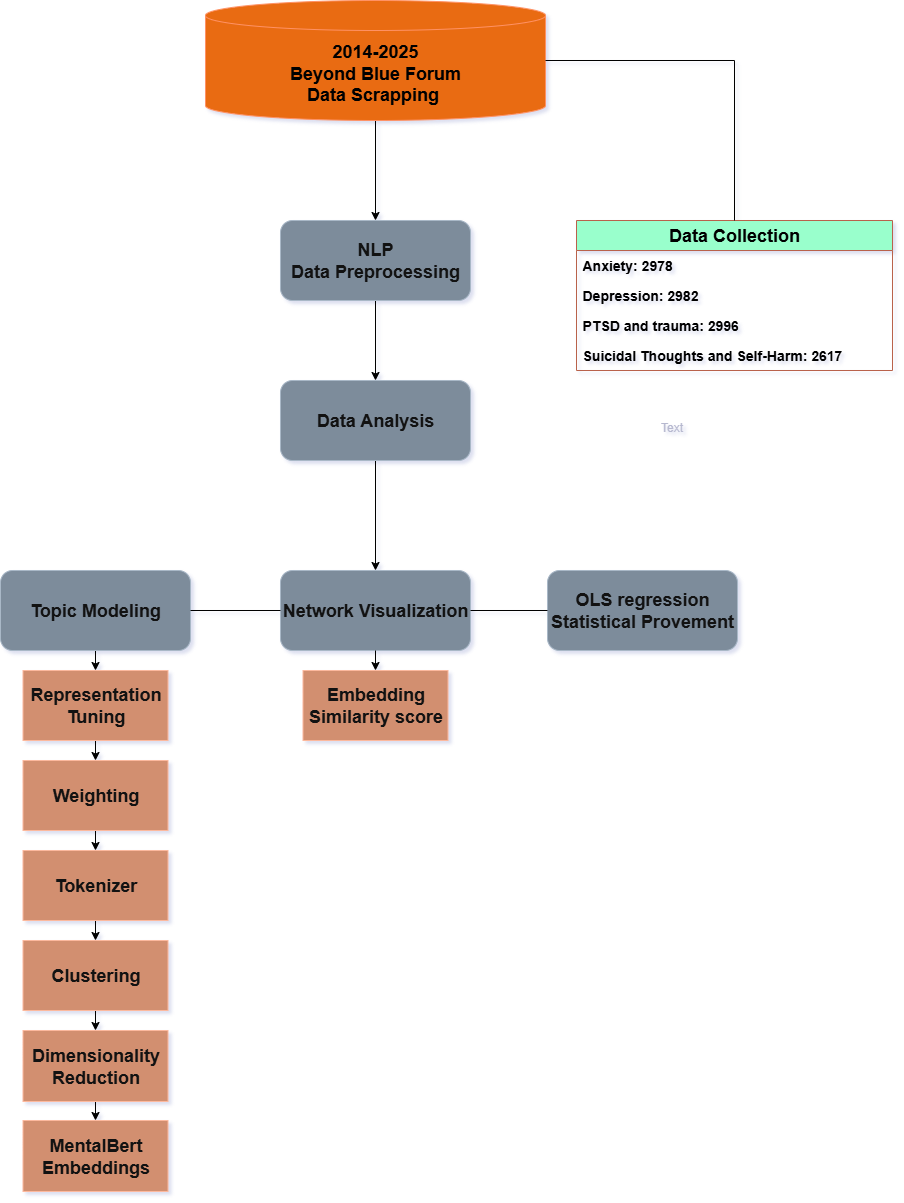

The diagram above was exported from draw.io. Its source (the exported page's mxGraphModel, read from the mxfile embedded in the PNG):
<mxGraphModel dx="1141" dy="595" grid="0" gridSize="10" guides="1" tooltips="1" connect="1" arrows="1" fold="1" page="1" pageScale="1" pageWidth="827" pageHeight="1169" background="light-dark(#FFFFFF,#FFFFFF)" math="0" shadow="1">
  <root>
    <mxCell id="0" />
    <mxCell id="1" parent="0" />
    <mxCell id="LpX3FGePF67GAeOUI3Us-13" value="" style="edgeStyle=orthogonalEdgeStyle;rounded=0;orthogonalLoop=1;jettySize=auto;html=1;strokeColor=light-dark(#000000,#000000);" edge="1" parent="1" source="iuZL-tFA74sUk1OsT1QP-1" target="iuZL-tFA74sUk1OsT1QP-2">
      <mxGeometry relative="1" as="geometry" />
    </mxCell>
    <mxCell id="iuZL-tFA74sUk1OsT1QP-1" value="&lt;div&gt;&lt;font style=&quot;font-size: 18px; color: light-dark(rgb(0, 0, 0), rgb(0, 0, 0));&quot;&gt;&lt;b&gt;2014-2025&lt;/b&gt;&lt;/font&gt;&lt;/div&gt;&lt;div&gt;&lt;font style=&quot;font-size: 18px; color: light-dark(rgb(0, 0, 0), rgb(0, 0, 0));&quot;&gt;&lt;b&gt;Beyond Blue Forum&lt;/b&gt;&lt;/font&gt;&lt;/div&gt;&lt;font style=&quot;font-size: 18px; color: light-dark(rgb(0, 0, 0), rgb(0, 0, 0));&quot;&gt;&lt;b&gt;Data Scrapping&amp;nbsp;&lt;/b&gt;&lt;/font&gt;" style="shape=cylinder3;whiteSpace=wrap;html=1;boundedLbl=1;backgroundOutline=1;size=15;fillColor=#fa6800;fontColor=#000000;strokeColor=#C73500;" parent="1" vertex="1">
      <mxGeometry x="675" y="80" width="340" height="120" as="geometry" />
    </mxCell>
    <mxCell id="LpX3FGePF67GAeOUI3Us-14" style="edgeStyle=orthogonalEdgeStyle;rounded=0;orthogonalLoop=1;jettySize=auto;html=1;exitX=0.5;exitY=1;exitDx=0;exitDy=0;entryX=0.5;entryY=0;entryDx=0;entryDy=0;strokeColor=light-dark(#000000,#000000);" edge="1" parent="1" source="iuZL-tFA74sUk1OsT1QP-2" target="iuZL-tFA74sUk1OsT1QP-3">
      <mxGeometry relative="1" as="geometry" />
    </mxCell>
    <mxCell id="iuZL-tFA74sUk1OsT1QP-2" value="&lt;font style=&quot;font-size: 18px;&quot;&gt;&lt;b&gt;NLP&lt;/b&gt;&lt;/font&gt;&lt;div&gt;&lt;font style=&quot;font-size: 18px;&quot;&gt;&lt;b&gt;Data Preprocessing&lt;/b&gt;&lt;/font&gt;&lt;/div&gt;" style="rounded=1;whiteSpace=wrap;html=1;fillColor=#647687;fontColor=#ffffff;strokeColor=#314354;" parent="1" vertex="1">
      <mxGeometry x="750" y="300" width="190" height="80" as="geometry" />
    </mxCell>
    <mxCell id="LpX3FGePF67GAeOUI3Us-15" style="edgeStyle=orthogonalEdgeStyle;rounded=0;orthogonalLoop=1;jettySize=auto;html=1;exitX=0.5;exitY=1;exitDx=0;exitDy=0;entryX=0.5;entryY=0;entryDx=0;entryDy=0;strokeColor=light-dark(#000000,#000000);" edge="1" parent="1" source="iuZL-tFA74sUk1OsT1QP-3" target="iuZL-tFA74sUk1OsT1QP-8">
      <mxGeometry relative="1" as="geometry" />
    </mxCell>
    <mxCell id="iuZL-tFA74sUk1OsT1QP-3" value="&lt;span style=&quot;font-size: 18px;&quot;&gt;&lt;b&gt;Data Analysis&lt;/b&gt;&lt;/span&gt;" style="rounded=1;whiteSpace=wrap;html=1;fillColor=#647687;fontColor=#ffffff;strokeColor=#314354;" parent="1" vertex="1">
      <mxGeometry x="750" y="460" width="190" height="80" as="geometry" />
    </mxCell>
    <mxCell id="LpX3FGePF67GAeOUI3Us-7" style="edgeStyle=orthogonalEdgeStyle;rounded=0;orthogonalLoop=1;jettySize=auto;html=1;exitX=0.5;exitY=1;exitDx=0;exitDy=0;entryX=0.5;entryY=0;entryDx=0;entryDy=0;strokeColor=light-dark(#000000,#000000);" edge="1" parent="1" source="iuZL-tFA74sUk1OsT1QP-4" target="LpX3FGePF67GAeOUI3Us-1">
      <mxGeometry relative="1" as="geometry" />
    </mxCell>
    <mxCell id="iuZL-tFA74sUk1OsT1QP-4" value="&lt;span style=&quot;font-size: 18px;&quot;&gt;&lt;b&gt;Topic Modeling&lt;/b&gt;&lt;/span&gt;" style="rounded=1;whiteSpace=wrap;html=1;fillColor=#647687;fontColor=#ffffff;strokeColor=#314354;" parent="1" vertex="1">
      <mxGeometry x="470" y="650" width="190" height="80" as="geometry" />
    </mxCell>
    <mxCell id="iuZL-tFA74sUk1OsT1QP-8" value="&lt;div&gt;&lt;b style=&quot;font-size: 18px; background-color: transparent; color: light-dark(rgb(255, 255, 255), rgb(18, 18, 18));&quot;&gt;Network Visualization&lt;/b&gt;&lt;/div&gt;" style="rounded=1;whiteSpace=wrap;html=1;fillColor=#647687;fontColor=#ffffff;strokeColor=#314354;" parent="1" vertex="1">
      <mxGeometry x="750" y="650" width="190" height="80" as="geometry" />
    </mxCell>
    <mxCell id="iuZL-tFA74sUk1OsT1QP-9" value="&lt;span style=&quot;&quot; lang=&quot;EN-US&quot;&gt;&lt;font face=&quot;Helvetica&quot; style=&quot;font-size: 18px;&quot;&gt;&lt;b style=&quot;&quot;&gt;OLS regression&lt;/b&gt;&lt;/font&gt;&lt;/span&gt;&lt;span style=&quot;font-weight: bold; font-size: 18px;&quot;&gt;&lt;br&gt;Statistical Provement&lt;/span&gt;" style="rounded=1;whiteSpace=wrap;html=1;fillColor=#647687;fontColor=#ffffff;strokeColor=#314354;" parent="1" vertex="1">
      <mxGeometry x="1017" y="650" width="190" height="80" as="geometry" />
    </mxCell>
    <mxCell id="LpX3FGePF67GAeOUI3Us-8" style="edgeStyle=orthogonalEdgeStyle;rounded=0;orthogonalLoop=1;jettySize=auto;html=1;exitX=0.5;exitY=1;exitDx=0;exitDy=0;entryX=0.5;entryY=0;entryDx=0;entryDy=0;strokeColor=light-dark(#000000,#000000);" edge="1" parent="1" source="LpX3FGePF67GAeOUI3Us-1" target="LpX3FGePF67GAeOUI3Us-2">
      <mxGeometry relative="1" as="geometry" />
    </mxCell>
    <mxCell id="LpX3FGePF67GAeOUI3Us-1" value="&lt;b&gt;&lt;font style=&quot;font-size: 18px;&quot;&gt;Representation Tuning&lt;/font&gt;&lt;/b&gt;" style="rounded=0;whiteSpace=wrap;html=1;fillColor=#a0522d;strokeColor=#6D1F00;fontColor=#ffffff;" vertex="1" parent="1">
      <mxGeometry x="492.5" y="750" width="145" height="70" as="geometry" />
    </mxCell>
    <mxCell id="LpX3FGePF67GAeOUI3Us-9" style="edgeStyle=orthogonalEdgeStyle;rounded=0;orthogonalLoop=1;jettySize=auto;html=1;exitX=0.5;exitY=1;exitDx=0;exitDy=0;entryX=0.5;entryY=0;entryDx=0;entryDy=0;strokeColor=light-dark(#000000,#000000);" edge="1" parent="1" source="LpX3FGePF67GAeOUI3Us-2" target="LpX3FGePF67GAeOUI3Us-3">
      <mxGeometry relative="1" as="geometry" />
    </mxCell>
    <mxCell id="LpX3FGePF67GAeOUI3Us-2" value="&lt;b&gt;&lt;font style=&quot;font-size: 18px;&quot;&gt;Weighting&lt;/font&gt;&lt;/b&gt;&lt;span style=&quot;color: rgba(0, 0, 0, 0); font-family: monospace; font-size: 0px; text-align: start; text-wrap-mode: nowrap;&quot;&gt;%3CmxGraphModel%3E%3Croot%3E%3CmxCell%20id%3D%220%22%2F%3E%3CmxCell%20id%3D%221%22%20parent%3D%220%22%2F%3E%3CmxCell%20id%3D%222%22%20value%3D%22%26lt%3Bb%26gt%3BRepresentation%20Tuning%26lt%3B%2Fb%26gt%3B%22%20style%3D%22rounded%3D0%3BwhiteSpace%3Dwrap%3Bhtml%3D1%3BfillColor%3D%23647687%3BstrokeColor%3D%23314354%3BfontColor%3D%23ffffff%3B%22%20vertex%3D%221%22%20parent%3D%221%22%3E%3CmxGeometry%20x%3D%22115%22%20y%3D%22880%22%20width%3D%22120%22%20height%3D%2260%22%20as%3D%22geometry%22%2F%3E%3C%2FmxCell%3E%3C%2Froot%3E%3C%2FmxGraphModel%3E&lt;/span&gt;" style="rounded=0;whiteSpace=wrap;html=1;fillColor=#a0522d;strokeColor=#6D1F00;fontColor=#ffffff;" vertex="1" parent="1">
      <mxGeometry x="492.5" y="840" width="145" height="70" as="geometry" />
    </mxCell>
    <mxCell id="LpX3FGePF67GAeOUI3Us-10" style="edgeStyle=orthogonalEdgeStyle;rounded=0;orthogonalLoop=1;jettySize=auto;html=1;exitX=0.5;exitY=1;exitDx=0;exitDy=0;entryX=0.5;entryY=0;entryDx=0;entryDy=0;strokeColor=light-dark(#000000,#000000);" edge="1" parent="1" source="LpX3FGePF67GAeOUI3Us-3" target="LpX3FGePF67GAeOUI3Us-4">
      <mxGeometry relative="1" as="geometry" />
    </mxCell>
    <mxCell id="LpX3FGePF67GAeOUI3Us-3" value="&lt;b&gt;&lt;font style=&quot;font-size: 18px;&quot;&gt;Tokenizer&lt;/font&gt;&lt;/b&gt;" style="rounded=0;whiteSpace=wrap;html=1;fillColor=#a0522d;strokeColor=#6D1F00;fontColor=#ffffff;" vertex="1" parent="1">
      <mxGeometry x="492.5" y="930" width="145" height="70" as="geometry" />
    </mxCell>
    <mxCell id="LpX3FGePF67GAeOUI3Us-11" style="edgeStyle=orthogonalEdgeStyle;rounded=0;orthogonalLoop=1;jettySize=auto;html=1;exitX=0.5;exitY=1;exitDx=0;exitDy=0;entryX=0.5;entryY=0;entryDx=0;entryDy=0;strokeColor=light-dark(#000000,#000000);" edge="1" parent="1" source="LpX3FGePF67GAeOUI3Us-4" target="LpX3FGePF67GAeOUI3Us-5">
      <mxGeometry relative="1" as="geometry" />
    </mxCell>
    <mxCell id="LpX3FGePF67GAeOUI3Us-4" value="&lt;b&gt;&lt;font style=&quot;font-size: 18px;&quot;&gt;Clustering&lt;/font&gt;&lt;/b&gt;" style="rounded=0;whiteSpace=wrap;html=1;fillColor=#a0522d;strokeColor=#6D1F00;fontColor=#ffffff;" vertex="1" parent="1">
      <mxGeometry x="492.5" y="1020" width="145" height="70" as="geometry" />
    </mxCell>
    <mxCell id="LpX3FGePF67GAeOUI3Us-12" style="edgeStyle=orthogonalEdgeStyle;rounded=0;orthogonalLoop=1;jettySize=auto;html=1;exitX=0.5;exitY=1;exitDx=0;exitDy=0;entryX=0.5;entryY=0;entryDx=0;entryDy=0;strokeColor=light-dark(#000000,#000000);" edge="1" parent="1" source="LpX3FGePF67GAeOUI3Us-5" target="LpX3FGePF67GAeOUI3Us-6">
      <mxGeometry relative="1" as="geometry" />
    </mxCell>
    <mxCell id="LpX3FGePF67GAeOUI3Us-5" value="&lt;b&gt;&lt;font style=&quot;font-size: 18px;&quot;&gt;Dimensionality&lt;/font&gt;&lt;/b&gt;&lt;div&gt;&lt;b&gt;&lt;font style=&quot;font-size: 18px;&quot;&gt;Reduction&lt;/font&gt;&lt;/b&gt;&lt;/div&gt;" style="rounded=0;whiteSpace=wrap;html=1;fillColor=#a0522d;strokeColor=#6D1F00;fontColor=#ffffff;" vertex="1" parent="1">
      <mxGeometry x="492.5" y="1110" width="145" height="71" as="geometry" />
    </mxCell>
    <mxCell id="LpX3FGePF67GAeOUI3Us-6" value="&lt;b&gt;&lt;font style=&quot;font-size: 18px;&quot;&gt;MentalBert&lt;/font&gt;&lt;/b&gt;&lt;div&gt;&lt;b&gt;&lt;font style=&quot;font-size: 18px;&quot;&gt;Embeddings&lt;/font&gt;&lt;/b&gt;&lt;/div&gt;" style="rounded=0;whiteSpace=wrap;html=1;fillColor=#a0522d;strokeColor=#6D1F00;fontColor=#ffffff;" vertex="1" parent="1">
      <mxGeometry x="492.5" y="1200" width="145" height="71" as="geometry" />
    </mxCell>
    <mxCell id="LpX3FGePF67GAeOUI3Us-16" value="" style="endArrow=none;html=1;rounded=0;entryX=0;entryY=0.5;entryDx=0;entryDy=0;exitX=1;exitY=0.5;exitDx=0;exitDy=0;strokeColor=light-dark(#000000,#000000);" edge="1" parent="1" source="iuZL-tFA74sUk1OsT1QP-8" target="iuZL-tFA74sUk1OsT1QP-9">
      <mxGeometry width="50" height="50" relative="1" as="geometry">
        <mxPoint x="1010" y="550" as="sourcePoint" />
        <mxPoint x="1060" y="500" as="targetPoint" />
      </mxGeometry>
    </mxCell>
    <mxCell id="LpX3FGePF67GAeOUI3Us-17" value="" style="endArrow=none;html=1;rounded=0;entryX=0;entryY=0.5;entryDx=0;entryDy=0;exitX=1;exitY=0.5;exitDx=0;exitDy=0;strokeColor=light-dark(#000000,#000000);" edge="1" parent="1" source="iuZL-tFA74sUk1OsT1QP-4" target="iuZL-tFA74sUk1OsT1QP-8">
      <mxGeometry width="50" height="50" relative="1" as="geometry">
        <mxPoint x="650" y="590" as="sourcePoint" />
        <mxPoint x="800" y="590" as="targetPoint" />
      </mxGeometry>
    </mxCell>
    <mxCell id="LpX3FGePF67GAeOUI3Us-19" value="Text" style="text;html=1;align=center;verticalAlign=middle;resizable=0;points=[];autosize=1;strokeColor=none;fillColor=none;fontColor=#393C56;" vertex="1" parent="1">
      <mxGeometry x="1121" y="494" width="40" height="26" as="geometry" />
    </mxCell>
    <mxCell id="LpX3FGePF67GAeOUI3Us-20" value="&lt;span style=&quot;font-size: 18px; font-weight: 700;&quot;&gt;Data Collection&lt;/span&gt;" style="swimlane;fontStyle=0;childLayout=stackLayout;horizontal=1;startSize=30;horizontalStack=0;resizeParent=1;resizeParentMax=0;resizeLast=0;collapsible=1;marginBottom=0;whiteSpace=wrap;html=1;strokeColor=#E07A5F;fontColor=light-dark(#000000,#000000);fillColor=light-dark(#F2CC8F,#99FFCC);labelBackgroundColor=none;labelBorderColor=none;textShadow=0;" vertex="1" parent="1">
      <mxGeometry x="1046" y="300" width="316" height="150" as="geometry">
        <mxRectangle x="1123" y="253" width="166" height="34" as="alternateBounds" />
      </mxGeometry>
    </mxCell>
    <mxCell id="LpX3FGePF67GAeOUI3Us-21" value="&lt;font style=&quot;color: light-dark(rgb(0, 0, 0), rgb(0, 0, 0)); font-size: 14px;&quot;&gt;&lt;b style=&quot;&quot;&gt;Anxiety: 2978&lt;/b&gt;&lt;/font&gt;" style="text;strokeColor=none;fillColor=none;align=left;verticalAlign=middle;spacingLeft=4;spacingRight=4;overflow=hidden;points=[[0,0.5],[1,0.5]];portConstraint=eastwest;rotatable=0;whiteSpace=wrap;html=1;fontColor=#393C56;" vertex="1" parent="LpX3FGePF67GAeOUI3Us-20">
      <mxGeometry y="30" width="316" height="30" as="geometry" />
    </mxCell>
    <mxCell id="LpX3FGePF67GAeOUI3Us-22" value="&lt;span&gt;&lt;font style=&quot;color: light-dark(rgb(0, 0, 0), rgb(0, 0, 0)); font-size: 14px;&quot;&gt;&lt;b style=&quot;&quot;&gt;Depression: 2982&lt;/b&gt;&lt;/font&gt;&lt;/span&gt;" style="text;strokeColor=none;fillColor=none;align=left;verticalAlign=middle;spacingLeft=4;spacingRight=4;overflow=hidden;points=[[0,0.5],[1,0.5]];portConstraint=eastwest;rotatable=0;whiteSpace=wrap;html=1;fontColor=#393C56;" vertex="1" parent="LpX3FGePF67GAeOUI3Us-20">
      <mxGeometry y="60" width="316" height="30" as="geometry" />
    </mxCell>
    <mxCell id="LpX3FGePF67GAeOUI3Us-23" value="&lt;span&gt;&lt;font style=&quot;color: light-dark(rgb(0, 0, 0), rgb(0, 0, 0)); font-size: 14px;&quot;&gt;&lt;b style=&quot;&quot;&gt;PTSD and trauma: 2996&lt;/b&gt;&lt;/font&gt;&lt;/span&gt;" style="text;strokeColor=none;fillColor=none;align=left;verticalAlign=middle;spacingLeft=4;spacingRight=4;overflow=hidden;points=[[0,0.5],[1,0.5]];portConstraint=eastwest;rotatable=0;whiteSpace=wrap;html=1;fontColor=#393C56;" vertex="1" parent="LpX3FGePF67GAeOUI3Us-20">
      <mxGeometry y="90" width="316" height="30" as="geometry" />
    </mxCell>
    <mxCell id="LpX3FGePF67GAeOUI3Us-26" style="text;strokeColor=none;fillColor=none;align=left;verticalAlign=middle;spacingLeft=4;spacingRight=4;overflow=hidden;points=[[0,0.5],[1,0.5]];portConstraint=eastwest;rotatable=0;whiteSpace=wrap;html=1;fontColor=#393C56;" vertex="1" parent="LpX3FGePF67GAeOUI3Us-20">
      <mxGeometry y="120" width="316" height="30" as="geometry" />
    </mxCell>
    <mxCell id="LpX3FGePF67GAeOUI3Us-25" value="&lt;b&gt;&lt;font style=&quot;color: light-dark(rgb(0, 0, 0), rgb(0, 0, 0)); font-size: 14px;&quot; face=&quot;Helvetica&quot;&gt;Suicidal Thoughts and Self-Harm: 2617&lt;/font&gt;&lt;/b&gt;" style="text;strokeColor=none;fillColor=none;align=left;verticalAlign=middle;spacingLeft=4;spacingRight=4;overflow=hidden;points=[[0,0.5],[1,0.5]];portConstraint=eastwest;rotatable=0;whiteSpace=wrap;html=1;fontColor=#393C56;" vertex="1" parent="1">
      <mxGeometry x="1046" y="420" width="279" height="30" as="geometry" />
    </mxCell>
    <mxCell id="LpX3FGePF67GAeOUI3Us-27" value="" style="endArrow=none;html=1;rounded=0;entryX=0.5;entryY=0;entryDx=0;entryDy=0;exitX=1;exitY=0.5;exitDx=0;exitDy=0;strokeColor=light-dark(#000000,#000000);exitPerimeter=0;" edge="1" parent="1" source="iuZL-tFA74sUk1OsT1QP-1" target="LpX3FGePF67GAeOUI3Us-20">
      <mxGeometry width="50" height="50" relative="1" as="geometry">
        <mxPoint x="1166" y="142" as="sourcePoint" />
        <mxPoint x="1316" y="142" as="targetPoint" />
        <Array as="points">
          <mxPoint x="1204" y="140" />
        </Array>
      </mxGeometry>
    </mxCell>
    <mxCell id="LpX3FGePF67GAeOUI3Us-28" value="&lt;b&gt;&lt;font style=&quot;font-size: 18px;&quot;&gt;Embedding&lt;/font&gt;&lt;/b&gt;&lt;div&gt;&lt;b&gt;&lt;font style=&quot;font-size: 18px;&quot;&gt;Similarity score&lt;/font&gt;&lt;/b&gt;&lt;/div&gt;" style="rounded=0;whiteSpace=wrap;html=1;fillColor=#a0522d;strokeColor=#6D1F00;fontColor=#ffffff;" vertex="1" parent="1">
      <mxGeometry x="772.5" y="750" width="145" height="70" as="geometry" />
    </mxCell>
    <mxCell id="LpX3FGePF67GAeOUI3Us-30" style="edgeStyle=orthogonalEdgeStyle;rounded=0;orthogonalLoop=1;jettySize=auto;html=1;exitX=0.5;exitY=1;exitDx=0;exitDy=0;entryX=0.5;entryY=0;entryDx=0;entryDy=0;strokeColor=light-dark(#000000,#000000);" edge="1" parent="1" source="iuZL-tFA74sUk1OsT1QP-8" target="LpX3FGePF67GAeOUI3Us-28">
      <mxGeometry relative="1" as="geometry">
        <mxPoint x="880" y="760" as="sourcePoint" />
        <mxPoint x="880" y="780" as="targetPoint" />
      </mxGeometry>
    </mxCell>
  </root>
</mxGraphModel>